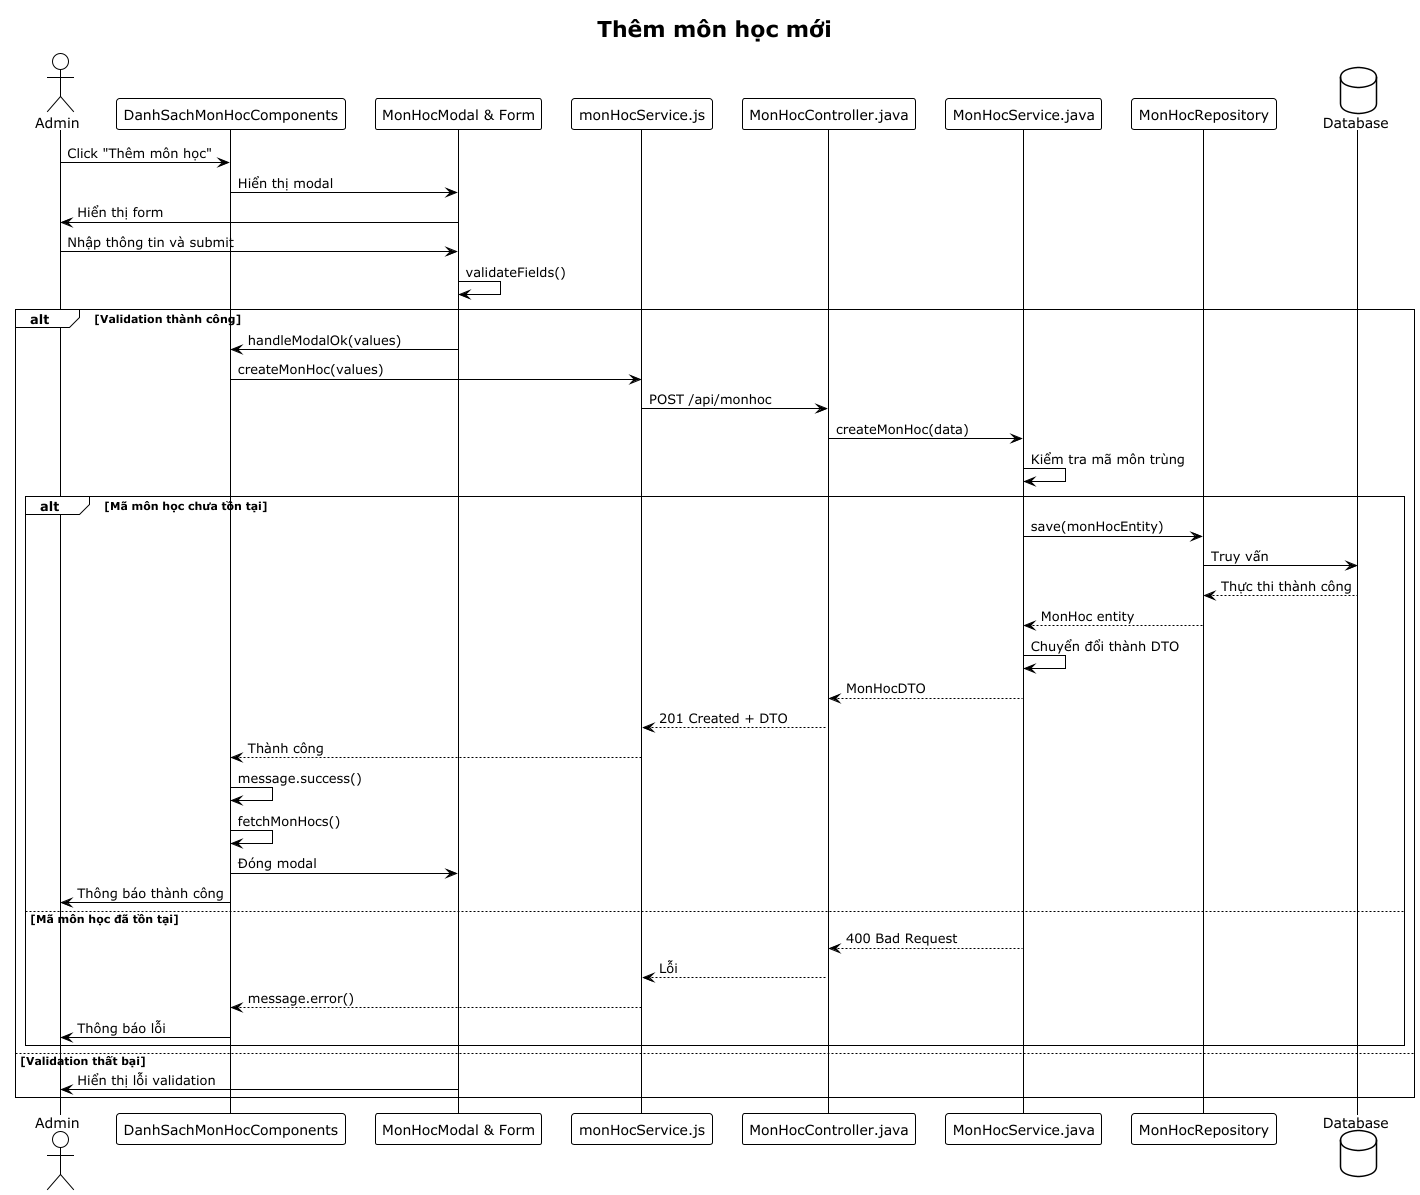

The diagram above was rendered by PlantUML. Its source (embedded in the PNG):
@startuml
!theme plain
title Thêm môn học mới

actor "Admin" as admin

participant "DanhSachMonHocComponents" as component
participant "MonHocModal & Form" as modal
participant "monHocService.js" as frontendService
participant "MonHocController.java" as controller
participant "MonHocService.java" as backendService
participant "MonHocRepository" as repository
database "Database" as db

admin -> component: Click "Thêm môn học"
component -> modal: Hiển thị modal
modal -> admin: Hiển thị form

admin -> modal: Nhập thông tin và submit
modal -> modal: validateFields()

alt Validation thành công
    modal -> component: handleModalOk(values)
    component -> frontendService: createMonHoc(values)
    frontendService -> controller: POST /api/monhoc
    controller -> backendService: createMonHoc(data)
    backendService -> backendService: Kiểm tra mã môn trùng

    alt Mã môn học chưa tồn tại
        backendService -> repository: save(monHocEntity)
        repository -> db: Truy vấn
        db --> repository: Thực thi thành công
        repository --> backendService: MonHoc entity
        backendService -> backendService: Chuyển đổi thành DTO
        backendService --> controller: MonHocDTO
        controller --> frontendService: 201 Created + DTO
        frontendService --> component: Thành công
        component -> component: message.success()
        component -> component: fetchMonHocs()
        component -> modal: Đóng modal
        component -> admin: Thông báo thành công

    else Mã môn học đã tồn tại
        backendService --> controller: 400 Bad Request
        controller --> frontendService: Lỗi
        frontendService --> component: message.error()
        component -> admin: Thông báo lỗi
    end

else Validation thất bại
    modal -> admin: Hiển thị lỗi validation
end

@enduml